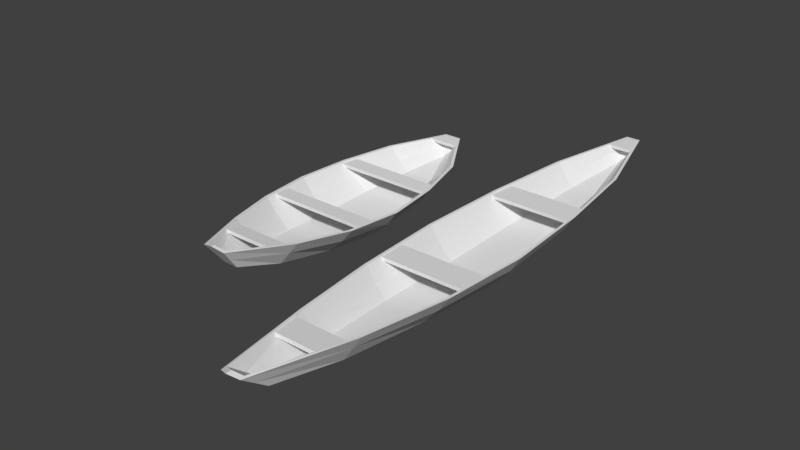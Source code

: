 # Source: bote.blend  (saved by Blender 2.79.0; exported with 4.5.12 LTS)
import bpy
from mathutils import Matrix  # noqa: F401  (used for matrix-valued properties, if any)

bpy.ops.wm.read_factory_settings(use_empty=True)
scene = bpy.context.scene
scene.name = 'Scene'

# ---- collections
col_collection_2 = bpy.data.collections.new('Collection 2'); scene.collection.children.link(col_collection_2)

# ---- world
world_world = bpy.data.worlds.new('World'); scene.world = world_world
world_world.color = (0.05088, 0.05088, 0.05088)
world_world.use_sun_shadow = False
world_world.sun_shadow_jitter_overblur = 0.0
world_world.cycles.sampling_method = 'MANUAL'

# ---- meshes
me_cube_000 = bpy.data.meshes.new('Cube.000')
me_cube_000.from_pydata([(0.0, -1.807, 0.03379), (0.0, -2.047, 0.3489), (0.0, 1.848, 0.02767), (0.0, 2.0, 0.2637), (0.08965, -1.807, 0.03379), (0.1485, -2.016, 0.3078), (0.0, 1.848, 0.02767), (0.1101, 2.0, 0.2637), (0.0, 0.6615, -0.1652), (0.0, -0.6714, -0.1551), (0.3379, -0.6638, -0.1551), (0.3452, 0.6692, -0.1652), (0.6737, 0.6744, 0.1946), (0.6693, -0.659, 0.1946), (0.0, -0.004779, -0.2037), (0.3855, 0.002915, -0.2037), (0.7462, 0.007694, 0.1823), (0.0, -2.007, 0.3489), (0.2292, 1.316, -0.0928), (0.0, 1.308, -0.0928), (0.5034, 1.341, 0.2131), (0.2224, -1.303, -0.0873), (0.0, -1.31, -0.0873), (0.4756, -1.298, 0.2316), (0.6045, 0.005294, -0.00542), (0.6337, 0.6744, 0.1946), (0.6293, -0.659, 0.1946), (0.7062, 0.007694, 0.1823), (0.1308, -1.98, 0.3127), (0.4634, 1.341, 0.2131), (0.4356, -1.298, 0.2316), (0.0, 1.96, 0.2637), (0.0, 1.804, 0.2509), (0.3876, 1.328, 0.06357), (0.09508, 1.96, 0.2637), (0.0, -1.31, -0.04991), (0.0, -0.6712, -0.1183), (0.0, -0.004552, -0.1658), (0.0, 0.6621, -0.1227), (0.0, 1.31, -0.04914), (0.0, -1.794, 0.06545), (0.3099, 0.6698, -0.1227), (0.3014, -0.6635, -0.1183), (0.3489, 0.003142, -0.1658), (0.07324, -1.794, 0.06545), (0.188, 1.317, -0.04914), (0.1842, -1.302, -0.04991), (0.0, 1.824, 0.05428), (0.0, 1.824, 0.05428), (0.4841, 0.6716, 0.02182), (0.0, 1.875, 0.1362), (0.472, -0.6617, 0.02212), (0.09948, -1.868, 0.164), (0.5488, 0.004938, -0.002986), (0.07863, 1.875, 0.1362), (0.0, -1.88, 0.1802), (0.3066, -1.301, 0.08434), (0.3353, 1.329, 0.06486), (0.5275, -0.6614, 0.0231), (0.539, 0.6718, 0.02005), (0.1163, -1.911, 0.1702), (0.0, -1.926, 0.1907), (0.08911, 1.924, 0.1452), (0.0, 1.924, 0.1452), (0.0, -1.571, 0.2146), (0.0, -1.566, 0.2543), (0.0, -1.373, 0.1898), (0.0, -1.368, 0.2294), (0.2992, -1.571, 0.2146), (0.3334, -1.566, 0.2543), (0.3874, -1.373, 0.1898), (0.4215, -1.368, 0.2294), (0.0, -0.5171, 0.1447), (0.0, -0.5163, 0.1846), (0.0, -0.3145, 0.1403), (0.0, -0.3136, 0.1803), (0.636, -0.5171, 0.1447), (0.6637, -0.5163, 0.1846), (0.6586, -0.3145, 0.1403), (0.6857, -0.3136, 0.1803), (0.0, 0.6205, 0.1379), (0.0, 0.6188, 0.1778), (0.0, 0.8201, 0.1464), (0.0, 0.8184, 0.1864), (0.6172, 0.6205, 0.1379), (0.6563, 0.6188, 0.1778), (0.5799, 0.8201, 0.1464), (0.6155, 0.8184, 0.1864), (0.3598, -1.3, 0.08368), (0.1879, 1.807, 0.2111), (0.0, 1.807, 0.2111), (0.1879, 1.804, 0.2509), (0.1142, 1.93, 0.2209), (0.0, 1.93, 0.2209)], [], [(9, 10, 21, 22), (28, 17, 1, 5), (51, 53, 43, 42), (57, 54, 47, 45), (6, 62, 33, 18), (19, 18, 11, 8), (60, 5, 1, 61), (33, 20, 12, 59), (42, 36, 35, 46), (47, 48, 39, 45), (46, 35, 40, 44), (24, 16, 13, 58), (14, 15, 10, 9), (54, 50, 48, 47), (55, 52, 44, 40), (28, 5, 23, 30), (63, 3, 7, 62), (56, 51, 42, 46), (41, 38, 37, 43), (59, 12, 16, 24), (22, 21, 4, 0), (53, 49, 41, 43), (43, 37, 36, 42), (13, 26, 30, 23), (7, 34, 29, 20), (58, 13, 23, 88), (8, 11, 15, 14), (12, 25, 27, 16), (16, 27, 26, 13), (20, 29, 25, 12), (6, 18, 19, 2), (88, 23, 5, 60), (7, 3, 31, 34), (45, 39, 38, 41), (49, 57, 45, 41), (52, 56, 46, 44), (62, 7, 20, 33), (29, 57, 49, 25), (25, 49, 53, 27), (26, 51, 56, 30), (28, 52, 55, 17), (31, 50, 54, 34), (34, 54, 57, 29), (27, 53, 51, 26), (18, 33, 59, 11), (15, 24, 58, 10), (2, 63, 62, 6), (11, 59, 24, 15), (10, 58, 88, 21), (21, 88, 60, 4), (64, 65, 67, 66), (66, 67, 71, 70), (70, 71, 69, 68), (68, 69, 65, 64), (66, 70, 68, 64), (71, 67, 65, 69), (72, 73, 75, 74), (74, 75, 79, 78), (78, 79, 77, 76), (76, 77, 73, 72), (74, 78, 76, 72), (79, 75, 73, 77), (80, 81, 83, 82), (82, 83, 87, 86), (86, 87, 85, 84), (84, 85, 81, 80), (82, 86, 84, 80), (87, 83, 81, 85), (4, 60, 61, 0), (30, 56, 52, 28), (32, 90, 89, 91), (91, 34, 31, 32), (90, 93, 92, 89)])
_uv = me_cube_000.uv_layers.new(name='UVMap')
_uv.uv.foreach_set('vector', [0.3123, 0.002171, 0.3143, 0.09367, 0.1404, 0.06225, 0.1383, 0.002031, 0.017, 0.1512, 0.009924, 0.1845, 6.709e-05, 0.1844, 0.008098, 0.1465, 0.3407, 0.07102, 0.5031, 0.05905, 0.5037, 0.1219, 0.3405, 0.1248, 0.8286, 0.07931, 0.9731, 0.11, 0.9615, 0.1381, 0.8281, 0.1246, 0.96, 3.737e-05, 0.9772, 0.03573, 0.8205, 0.06657, 0.8195, 0.0136, 0.8502, 0.002628, 0.8522, 0.06468, 0.676, 0.09596, 0.674, 0.00249, 0.0, 0.0, 0.0, 0.0, 0.0, 0.0, 0.0, 0.0, 0.8205, 0.06657, 0.8238, 0.1116, 0.6612, 0.133, 0.6609, 0.08048, 0.313, 0.01634, 0.3124, 0.09887, 0.1365, 0.102, 0.1377, 0.05158, 1.0, 0.08655, 1.0, 0.08906, 0.8564, 0.08905, 0.8576, 0.03756, 0.1377, 0.05158, 0.1365, 0.102, 0.0003749, 0.1044, 3.23e-05, 0.08431, 0.5021, 0.08394, 0.5017, 0.1397, 0.3424, 0.1267, 0.3433, 0.0736, 0.4933, 0.002329, 0.4953, 0.1067, 0.3143, 0.09367, 0.3123, 0.002171, 0.05731, 0.1329, 0.03605, 0.1329, 0.03559, 0.1068, 0.03605, 0.1068, 0.0355, 0.1457, 0.008534, 0.1402, 0.01565, 0.1068, 0.0355, 0.1068, 0.017, 0.1512, 0.008098, 0.1465, 0.1864, 0.06639, 0.1864, 0.07625, 0.0, 0.0, 0.0, 0.0, 0.0, 0.0, 0.0, 0.0, 0.1805, 0.09222, 0.3407, 0.07102, 0.3405, 0.1248, 0.1814, 0.1366, 0.6787, 0.007422, 0.6781, 0.09226, 0.4953, 0.09556, 0.4956, 3.23e-05, 0.6609, 0.08048, 0.6612, 0.133, 0.5017, 0.1397, 0.5021, 0.08394, 0.1383, 0.002031, 0.1404, 0.06225, 4.27e-05, 0.0263, 4.306e-05, 0.002029, 0.5031, 0.05905, 0.6656, 0.06347, 0.6668, 0.1186, 0.5037, 0.1219, 0.4956, 3.23e-05, 0.4953, 0.09556, 0.3124, 0.09887, 0.313, 0.01634, 0.3442, 0.01885, 0.3442, 0.02871, 0.1864, 0.07625, 0.1864, 0.06639, 0.9999, 0.1574, 0.99, 0.1611, 0.8371, 0.07016, 0.8371, 0.0603, 0.3433, 0.0736, 0.3424, 0.1267, 0.1852, 0.0991, 0.1863, 0.05421, 0.674, 0.00249, 0.676, 0.09596, 0.4953, 0.1067, 0.4933, 0.002329, 0.6728, 0.01813, 0.6728, 0.02798, 0.5085, 0.009924, 0.5085, 6.709e-05, 0.5085, 6.709e-05, 0.5085, 0.009924, 0.3442, 0.02871, 0.3442, 0.01885, 0.8371, 0.0603, 0.8371, 0.07016, 0.6728, 0.02798, 0.6728, 0.01813, 1.0, 0.002657, 0.8522, 0.06468, 0.8502, 0.002628, 0.9999, 4.27e-05, 0.1863, 0.05421, 0.1852, 0.0991, 3.737e-05, 0.05859, 0.02988, 0.02886, 0.9999, 0.1574, 0.9999, 0.1845, 0.9901, 0.1845, 0.99, 0.1611, 0.8576, 0.03756, 0.8564, 0.08905, 0.6781, 0.09226, 0.6787, 0.007422, 0.6656, 0.06347, 0.8286, 0.07931, 0.8281, 0.1246, 0.6668, 0.1186, 0.03341, 0.1162, 0.1805, 0.09222, 0.1814, 0.1366, 0.05506, 0.1381, 0.9772, 0.03573, 1.0, 0.06097, 0.8238, 0.1116, 0.8205, 0.06657, 0.832, 0.03161, 0.8286, 0.07931, 0.6656, 0.06347, 0.666, 0.007746, 0.666, 0.007746, 0.6656, 0.06347, 0.5031, 0.05905, 0.5028, 3.715e-05, 0.3398, 0.01405, 0.3407, 0.07102, 0.1805, 0.09222, 0.1794, 0.04434, 4.27e-05, 0.1907, 0.008534, 0.1402, 0.0355, 0.1457, 0.0355, 0.2029, 0.03605, 0.1744, 0.03605, 0.1329, 0.05731, 0.1329, 0.06176, 0.1744, 1.0, 0.08381, 0.9731, 0.11, 0.8286, 0.07931, 0.832, 0.03161, 0.5028, 3.715e-05, 0.5031, 0.05905, 0.3407, 0.07102, 0.3398, 0.01405, 0.8195, 0.0136, 0.8205, 0.06657, 0.6609, 0.08048, 0.662, 0.01664, 0.5027, 0.0136, 0.5021, 0.08394, 0.3433, 0.0736, 0.3431, 0.01169, 0.0, 0.0, 0.0, 0.0, 0.0, 0.0, 0.0, 0.0, 0.662, 0.01664, 0.6609, 0.08048, 0.5021, 0.08394, 0.5027, 0.0136, 0.3431, 0.01169, 0.3433, 0.0736, 0.1863, 0.05421, 0.1876, 0.001813, 0.1876, 0.001813, 0.1863, 0.05421, 0.02988, 0.02886, 0.05978, 3.963e-05, 0.0, 0.0, 0.0, 0.0, 0.0, 0.0, 0.0, 0.0, 6.709e-05, 0.2345, 6.709e-05, 0.2246, 0.1039, 0.2246, 0.09555, 0.2345, 0.0, 0.0, 0.0, 0.0, 0.0, 0.0, 0.0, 0.0, 0.2256, 0.2146, 0.234, 0.2245, 0.1519, 0.2245, 0.1519, 0.2146, 0.8506, 0.4036, 0.8506, 0.7882, 0.6521, 0.7006, 0.6521, 0.4036, 0.4186, 0.9998, 0.000234, 0.9998, 0.0002327, 0.8013, 0.3312, 0.8013, 0.0, 0.0, 0.0, 0.0, 0.0, 0.0, 0.0, 0.0, 6.709e-05, 0.1945, 6.709e-05, 0.1847, 0.1691, 0.1847, 0.1624, 0.1945, 0.0, 0.0, 0.0, 0.0, 0.0, 0.0, 0.0, 0.0, 0.1568, 0.1946, 0.1636, 0.2045, 6.723e-05, 0.2045, 6.709e-05, 0.1946, 0.0002327, 0.2019, 0.654, 0.2019, 0.6316, 0.4031, 0.0002327, 0.4031, 0.6809, 0.2014, 0.0002456, 0.2015, 0.0002327, 0.0002748, 0.6591, 0.0002327, 0.0, 0.0, 0.0, 0.0, 0.0, 0.0, 0.0, 0.0, 6.709e-05, 0.2245, 6.709e-05, 0.2146, 0.1518, 0.2146, 0.143, 0.2245, 0.0, 0.0, 0.0, 0.0, 0.0, 0.0, 0.0, 0.0, 0.1522, 0.2046, 0.1618, 0.2145, 6.764e-05, 0.2145, 6.709e-05, 0.2046, 0.0002327, 0.6024, 0.5759, 0.6024, 0.6129, 0.8008, 0.0002328, 0.8008, 0.6112, 0.6019, 0.0002327, 0.6019, 0.0002327, 0.4036, 0.6517, 0.4036, 0.0, 0.0, 0.0, 0.0, 0.0, 0.0, 0.0, 0.0, 0.1794, 0.04434, 0.1805, 0.09222, 0.03341, 0.1162, 3.715e-05, 0.08431, 0.1638, 0.2045, 0.1638, 0.1946, 0.2101, 0.1946, 0.2101, 0.2045, 0.841, 0.202, 0.7488, 0.3573, 0.6545, 0.3573, 0.6545, 0.2019, 0.8037, 0.1868, 0.6814, 0.1868, 0.6814, 0.07337, 0.8037, 0.0002327])
me_cube_000.use_remesh_preserve_volume = False
me_cube_000.use_remesh_preserve_attributes = False
me_cube_000.use_mirror_vertex_groups = False
me_cube_000.update()
me_cube_001 = bpy.data.meshes.new('Cube.001')
me_cube_001.from_pydata([(0.0, -1.807, 0.03379), (0.0, -2.047, 0.3489), (0.0, 1.848, 0.02767), (0.0, 2.0, 0.2637), (0.08965, -1.807, 0.03379), (0.1485, -2.016, 0.3078), (0.0, 1.848, 0.02767), (0.1101, 2.0, 0.2637), (0.0, 0.6615, -0.1652), (0.0, -0.6714, -0.1551), (0.3379, -0.6638, -0.1551), (0.3452, 0.6692, -0.1652), (0.6737, 0.6744, 0.1946), (0.6693, -0.659, 0.1946), (0.0, -0.004779, -0.2037), (0.3855, 0.002915, -0.2037), (0.7462, 0.007694, 0.1823), (0.0, -2.007, 0.3489), (0.2292, 1.316, -0.0928), (0.0, 1.308, -0.0928), (0.5034, 1.341, 0.2131), (0.2224, -1.303, -0.0873), (0.0, -1.31, -0.0873), (0.4756, -1.298, 0.2316), (0.6045, 0.005294, -0.00542), (0.6337, 0.6744, 0.1946), (0.6293, -0.659, 0.1946), (0.7062, 0.007694, 0.1823), (0.1308, -1.98, 0.3127), (0.4634, 1.341, 0.2131), (0.4356, -1.298, 0.2316), (0.0, 1.96, 0.2637), (0.0, 1.804, 0.2509), (0.3876, 1.328, 0.06357), (0.09508, 1.96, 0.2637), (0.0, -1.31, -0.04991), (0.0, -0.6712, -0.1183), (0.0, -0.004552, -0.1658), (0.0, 0.6621, -0.1227), (0.0, 1.31, -0.04914), (0.0, -1.794, 0.06545), (0.3099, 0.6698, -0.1227), (0.3014, -0.6635, -0.1183), (0.3489, 0.003142, -0.1658), (0.07324, -1.794, 0.06545), (0.188, 1.317, -0.04914), (0.1842, -1.302, -0.04991), (0.0, 1.824, 0.05428), (0.0, 1.824, 0.05428), (0.4841, 0.6716, 0.02182), (0.0, 1.875, 0.1362), (0.472, -0.6617, 0.02212), (0.09948, -1.868, 0.164), (0.5488, 0.004938, -0.002986), (0.07863, 1.875, 0.1362), (0.0, -1.88, 0.1802), (0.3066, -1.301, 0.08434), (0.3353, 1.329, 0.06486), (0.5275, -0.6614, 0.0231), (0.539, 0.6718, 0.02005), (0.1163, -1.911, 0.1702), (0.0, -1.926, 0.1907), (0.08911, 1.924, 0.1452), (0.0, 1.924, 0.1452), (0.0, -1.571, 0.2146), (0.0, -1.566, 0.2543), (0.0, -1.373, 0.1898), (0.0, -1.368, 0.2294), (0.2992, -1.571, 0.2146), (0.3334, -1.566, 0.2543), (0.3874, -1.373, 0.1898), (0.4215, -1.368, 0.2294), (0.0, -0.5171, 0.1447), (0.0, -0.5163, 0.1846), (0.0, -0.3145, 0.1403), (0.0, -0.3136, 0.1803), (0.636, -0.5171, 0.1447), (0.6637, -0.5163, 0.1846), (0.6586, -0.3145, 0.1403), (0.6857, -0.3136, 0.1803), (0.0, 0.6205, 0.1379), (0.0, 0.6188, 0.1778), (0.0, 0.8201, 0.1464), (0.0, 0.8184, 0.1864), (0.6172, 0.6205, 0.1379), (0.6563, 0.6188, 0.1778), (0.5799, 0.8201, 0.1464), (0.6155, 0.8184, 0.1864), (0.3598, -1.3, 0.08368), (0.1879, 1.807, 0.2111), (0.0, 1.807, 0.2111), (0.1879, 1.804, 0.2509), (0.1142, 1.93, 0.2209), (0.0, 1.93, 0.2209)], [], [(9, 10, 21, 22), (28, 17, 1, 5), (51, 53, 43, 42), (57, 54, 47, 45), (6, 62, 33, 18), (19, 18, 11, 8), (60, 5, 1, 61), (33, 20, 12, 59), (42, 36, 35, 46), (47, 48, 39, 45), (46, 35, 40, 44), (24, 16, 13, 58), (14, 15, 10, 9), (54, 50, 48, 47), (55, 52, 44, 40), (28, 5, 23, 30), (63, 3, 7, 62), (56, 51, 42, 46), (41, 38, 37, 43), (59, 12, 16, 24), (22, 21, 4, 0), (53, 49, 41, 43), (43, 37, 36, 42), (13, 26, 30, 23), (7, 34, 29, 20), (58, 13, 23, 88), (8, 11, 15, 14), (12, 25, 27, 16), (16, 27, 26, 13), (20, 29, 25, 12), (6, 18, 19, 2), (88, 23, 5, 60), (7, 3, 31, 34), (45, 39, 38, 41), (49, 57, 45, 41), (52, 56, 46, 44), (62, 7, 20, 33), (29, 57, 49, 25), (25, 49, 53, 27), (26, 51, 56, 30), (28, 52, 55, 17), (31, 50, 54, 34), (34, 54, 57, 29), (27, 53, 51, 26), (18, 33, 59, 11), (15, 24, 58, 10), (2, 63, 62, 6), (11, 59, 24, 15), (10, 58, 88, 21), (21, 88, 60, 4), (64, 65, 67, 66), (66, 67, 71, 70), (70, 71, 69, 68), (68, 69, 65, 64), (66, 70, 68, 64), (71, 67, 65, 69), (72, 73, 75, 74), (74, 75, 79, 78), (78, 79, 77, 76), (76, 77, 73, 72), (74, 78, 76, 72), (79, 75, 73, 77), (80, 81, 83, 82), (82, 83, 87, 86), (86, 87, 85, 84), (84, 85, 81, 80), (82, 86, 84, 80), (87, 83, 81, 85), (4, 60, 61, 0), (30, 56, 52, 28), (32, 90, 89, 91), (91, 34, 31, 32), (90, 93, 92, 89)])
_uv = me_cube_001.uv_layers.new(name='UVMap')
_uv.uv.foreach_set('vector', [0.3123, 0.002171, 0.3143, 0.09367, 0.1404, 0.06225, 0.1383, 0.002031, 0.017, 0.1512, 0.009924, 0.1845, 6.709e-05, 0.1844, 0.008098, 0.1465, 0.3407, 0.07102, 0.5031, 0.05905, 0.5037, 0.1219, 0.3405, 0.1248, 0.8286, 0.07931, 0.9731, 0.11, 0.9615, 0.1381, 0.8281, 0.1246, 0.96, 3.737e-05, 0.9772, 0.03573, 0.8205, 0.06657, 0.8195, 0.0136, 0.8502, 0.002628, 0.8522, 0.06468, 0.676, 0.09596, 0.674, 0.00249, 0.0, 0.0, 0.0, 0.0, 0.0, 0.0, 0.0, 0.0, 0.8205, 0.06657, 0.8238, 0.1116, 0.6612, 0.133, 0.6609, 0.08048, 0.313, 0.01634, 0.3124, 0.09887, 0.1365, 0.102, 0.1377, 0.05158, 1.0, 0.08655, 1.0, 0.08906, 0.8564, 0.08905, 0.8576, 0.03756, 0.1377, 0.05158, 0.1365, 0.102, 0.0003749, 0.1044, 3.23e-05, 0.08431, 0.5021, 0.08394, 0.5017, 0.1397, 0.3424, 0.1267, 0.3433, 0.0736, 0.4933, 0.002329, 0.4953, 0.1067, 0.3143, 0.09367, 0.3123, 0.002171, 0.05731, 0.1329, 0.03605, 0.1329, 0.03559, 0.1068, 0.03605, 0.1068, 0.0355, 0.1457, 0.008534, 0.1402, 0.01565, 0.1068, 0.0355, 0.1068, 0.017, 0.1512, 0.008098, 0.1465, 0.1864, 0.06639, 0.1864, 0.07625, 0.0, 0.0, 0.0, 0.0, 0.0, 0.0, 0.0, 0.0, 0.1805, 0.09222, 0.3407, 0.07102, 0.3405, 0.1248, 0.1814, 0.1366, 0.6787, 0.007422, 0.6781, 0.09226, 0.4953, 0.09556, 0.4956, 3.23e-05, 0.6609, 0.08048, 0.6612, 0.133, 0.5017, 0.1397, 0.5021, 0.08394, 0.1383, 0.002031, 0.1404, 0.06225, 4.27e-05, 0.0263, 4.306e-05, 0.002029, 0.5031, 0.05905, 0.6656, 0.06347, 0.6668, 0.1186, 0.5037, 0.1219, 0.4956, 3.23e-05, 0.4953, 0.09556, 0.3124, 0.09887, 0.313, 0.01634, 0.3442, 0.01885, 0.3442, 0.02871, 0.1864, 0.07625, 0.1864, 0.06639, 0.9999, 0.1574, 0.99, 0.1611, 0.8371, 0.07016, 0.8371, 0.0603, 0.3433, 0.0736, 0.3424, 0.1267, 0.1852, 0.0991, 0.1863, 0.05421, 0.674, 0.00249, 0.676, 0.09596, 0.4953, 0.1067, 0.4933, 0.002329, 0.6728, 0.01813, 0.6728, 0.02798, 0.5085, 0.009924, 0.5085, 6.709e-05, 0.5085, 6.709e-05, 0.5085, 0.009924, 0.3442, 0.02871, 0.3442, 0.01885, 0.8371, 0.0603, 0.8371, 0.07016, 0.6728, 0.02798, 0.6728, 0.01813, 1.0, 0.002657, 0.8522, 0.06468, 0.8502, 0.002628, 0.9999, 4.27e-05, 0.1863, 0.05421, 0.1852, 0.0991, 3.737e-05, 0.05859, 0.02988, 0.02886, 0.9999, 0.1574, 0.9999, 0.1845, 0.9901, 0.1845, 0.99, 0.1611, 0.8576, 0.03756, 0.8564, 0.08905, 0.6781, 0.09226, 0.6787, 0.007422, 0.6656, 0.06347, 0.8286, 0.07931, 0.8281, 0.1246, 0.6668, 0.1186, 0.03341, 0.1162, 0.1805, 0.09222, 0.1814, 0.1366, 0.05506, 0.1381, 0.9772, 0.03573, 1.0, 0.06097, 0.8238, 0.1116, 0.8205, 0.06657, 0.832, 0.03161, 0.8286, 0.07931, 0.6656, 0.06347, 0.666, 0.007746, 0.666, 0.007746, 0.6656, 0.06347, 0.5031, 0.05905, 0.5028, 3.715e-05, 0.3398, 0.01405, 0.3407, 0.07102, 0.1805, 0.09222, 0.1794, 0.04434, 4.27e-05, 0.1907, 0.008534, 0.1402, 0.0355, 0.1457, 0.0355, 0.2029, 0.03605, 0.1744, 0.03605, 0.1329, 0.05731, 0.1329, 0.06176, 0.1744, 1.0, 0.08381, 0.9731, 0.11, 0.8286, 0.07931, 0.832, 0.03161, 0.5028, 3.715e-05, 0.5031, 0.05905, 0.3407, 0.07102, 0.3398, 0.01405, 0.8195, 0.0136, 0.8205, 0.06657, 0.6609, 0.08048, 0.662, 0.01664, 0.5027, 0.0136, 0.5021, 0.08394, 0.3433, 0.0736, 0.3431, 0.01169, 0.0, 0.0, 0.0, 0.0, 0.0, 0.0, 0.0, 0.0, 0.662, 0.01664, 0.6609, 0.08048, 0.5021, 0.08394, 0.5027, 0.0136, 0.3431, 0.01169, 0.3433, 0.0736, 0.1863, 0.05421, 0.1876, 0.001813, 0.1876, 0.001813, 0.1863, 0.05421, 0.02988, 0.02886, 0.05978, 3.963e-05, 0.0, 0.0, 0.0, 0.0, 0.0, 0.0, 0.0, 0.0, 6.709e-05, 0.2345, 6.709e-05, 0.2246, 0.1039, 0.2246, 0.09555, 0.2345, 0.0, 0.0, 0.0, 0.0, 0.0, 0.0, 0.0, 0.0, 0.2256, 0.2146, 0.234, 0.2245, 0.1519, 0.2245, 0.1519, 0.2146, 0.8506, 0.4036, 0.8506, 0.7882, 0.6521, 0.7006, 0.6521, 0.4036, 0.4186, 0.9998, 0.000234, 0.9998, 0.0002327, 0.8013, 0.3312, 0.8013, 0.0, 0.0, 0.0, 0.0, 0.0, 0.0, 0.0, 0.0, 6.709e-05, 0.1945, 6.709e-05, 0.1847, 0.1691, 0.1847, 0.1624, 0.1945, 0.0, 0.0, 0.0, 0.0, 0.0, 0.0, 0.0, 0.0, 0.1568, 0.1946, 0.1636, 0.2045, 6.723e-05, 0.2045, 6.709e-05, 0.1946, 0.0002327, 0.2019, 0.654, 0.2019, 0.6316, 0.4031, 0.0002327, 0.4031, 0.6809, 0.2014, 0.0002456, 0.2015, 0.0002327, 0.0002748, 0.6591, 0.0002327, 0.0, 0.0, 0.0, 0.0, 0.0, 0.0, 0.0, 0.0, 6.709e-05, 0.2245, 6.709e-05, 0.2146, 0.1518, 0.2146, 0.143, 0.2245, 0.0, 0.0, 0.0, 0.0, 0.0, 0.0, 0.0, 0.0, 0.1522, 0.2046, 0.1618, 0.2145, 6.764e-05, 0.2145, 6.709e-05, 0.2046, 0.0002327, 0.6024, 0.5759, 0.6024, 0.6129, 0.8008, 0.0002328, 0.8008, 0.6112, 0.6019, 0.0002327, 0.6019, 0.0002327, 0.4036, 0.6517, 0.4036, 0.0, 0.0, 0.0, 0.0, 0.0, 0.0, 0.0, 0.0, 0.1794, 0.04434, 0.1805, 0.09222, 0.03341, 0.1162, 3.715e-05, 0.08431, 0.1638, 0.2045, 0.1638, 0.1946, 0.2101, 0.1946, 0.2101, 0.2045, 0.841, 0.202, 0.7488, 0.3573, 0.6545, 0.3573, 0.6545, 0.2019, 0.8037, 0.1868, 0.6814, 0.1868, 0.6814, 0.07337, 0.8037, 0.0002327])
me_cube_001.use_remesh_preserve_volume = False
me_cube_001.use_remesh_preserve_attributes = False
me_cube_001.use_mirror_vertex_groups = False
me_cube_001.update()

# ---- objects
ob_bote_001 = bpy.data.objects.new('bote.001', me_cube_000)
ob_bote = bpy.data.objects.new('bote', me_cube_001)

# ---- transforms, parenting, visibility, modifiers, constraints
ob_bote_001.location = (1.792, 0.0, 0.0)
ob_bote_001.scale = (0.8064, 1.7, 1.0)
ob_bote_001.lineart.crease_threshold = 0.0
_m = ob_bote_001.modifiers.new('Mirror', 'MIRROR')
_m.use_clip = True
ob_bote.location = (0.0, 0.0, 0.0)
ob_bote.lineart.crease_threshold = 0.0
_m = ob_bote.modifiers.new('Mirror', 'MIRROR')
_m.use_clip = True

# ---- collection membership
col_collection_2.objects.link(ob_bote_001)
col_collection_2.objects.link(ob_bote)

# ---- scene / render settings (as saved in the file)
scene.frame_start = 1; scene.frame_end = 1; scene.frame_set(1)
scene.render.engine = 'BLENDER_EEVEE_NEXT'
scene.render.resolution_percentage = 50
scene.render.dither_intensity = 0.0
scene.cycles.use_denoising = False
scene.cycles.samples = 128
scene.cycles.sampling_pattern = 'TABULATED_SOBOL'
scene.cycles.use_adaptive_sampling = False
scene.cycles.use_light_tree = False
scene.cycles.blur_glossy = 0.0
scene.cycles.sample_clamp_indirect = 0.0
scene.view_settings.view_transform = 'Standard'
bpy.context.view_layer.update()

# ---- added for rendering (the .blend has no active camera and no usable light): camera, sun
cam_auto = bpy.data.cameras.new('AutoCamera')
cam_auto.lens = 50.0
cam_auto.sensor_width = 36.0
cam_auto.clip_end = 1000.0
ob_auto_camera = bpy.data.objects.new('AutoCamera', cam_auto)
scene.collection.objects.link(ob_auto_camera)
ob_auto_camera.location = (7.84036, -8.45958, 5.68581)
ob_auto_camera.rotation_euler = (1.09748, -7.21219e-08, 0.694738)
scene.camera = ob_auto_camera
light_auto_sun = bpy.data.lights.new('AutoSun', 'SUN')
light_auto_sun.energy = 3.0
light_auto_sun.angle = 0.0523599
ob_auto_sun = bpy.data.objects.new('AutoSun', light_auto_sun)
scene.collection.objects.link(ob_auto_sun)
ob_auto_sun.rotation_euler = (0.872665, 0.174533, 0.523599)
bpy.context.view_layer.update()
